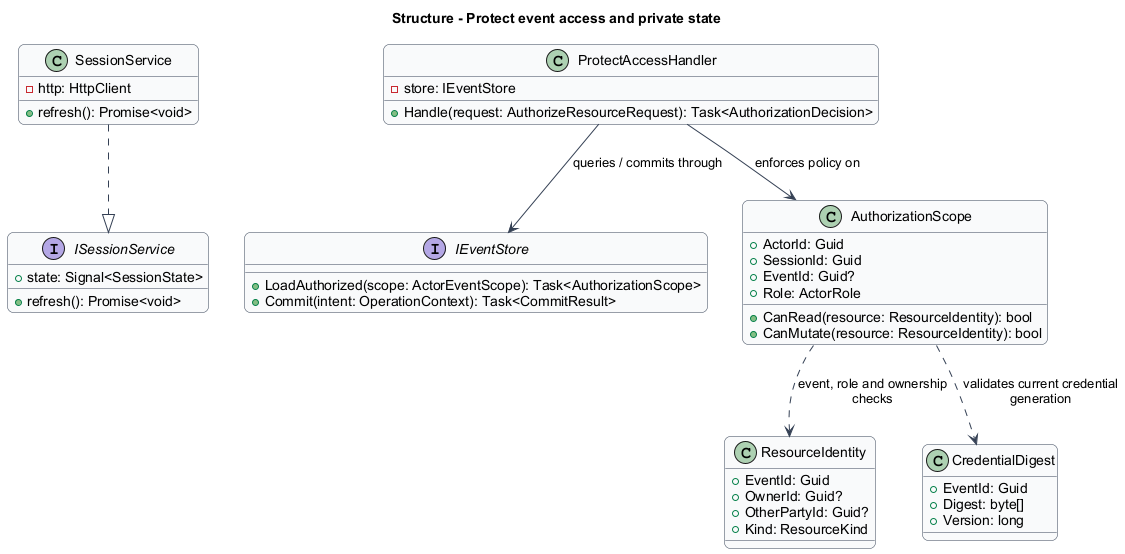

The diagram above was rendered by PlantUML. Its source (embedded in the PNG):
@startuml
skinparam backgroundColor #FFFFFF
skinparam shadowing false
skinparam roundcorner 12
skinparam defaultFontName Arial
skinparam ArrowColor #344054
skinparam classBackgroundColor #F9FAFB
skinparam classBorderColor #344054
skinparam sequenceMessageAlign center
skinparam maxMessageSize 180
title Structure - Protect event access and private state
interface ISessionService {
  +state: Signal<SessionState>
  +refresh(): Promise<void>
}
class SessionService {
  -http: HttpClient
  +refresh(): Promise<void>
}
class ProtectAccessHandler {
  -store: IEventStore
  +Handle(request: AuthorizeResourceRequest): Task<AuthorizationDecision>
}
interface IEventStore {
  +LoadAuthorized(scope: ActorEventScope): Task<AuthorizationScope>
  +Commit(intent: OperationContext): Task<CommitResult>
}
class AuthorizationScope {
  +ActorId: Guid
  +SessionId: Guid
  +EventId: Guid?
  +Role: ActorRole
  +CanRead(resource: ResourceIdentity): bool
  +CanMutate(resource: ResourceIdentity): bool
}
SessionService ..|> ISessionService
ProtectAccessHandler --> IEventStore : queries / commits through
ProtectAccessHandler --> AuthorizationScope : enforces policy on
class ResourceIdentity {
  +EventId: Guid
  +OwnerId: Guid?
  +OtherPartyId: Guid?
  +Kind: ResourceKind
}
class CredentialDigest {
  +EventId: Guid
  +Digest: byte[]
  +Version: long
}
AuthorizationScope ..> ResourceIdentity : event, role and ownership checks
AuthorizationScope ..> CredentialDigest : validates current credential generation

@enduml